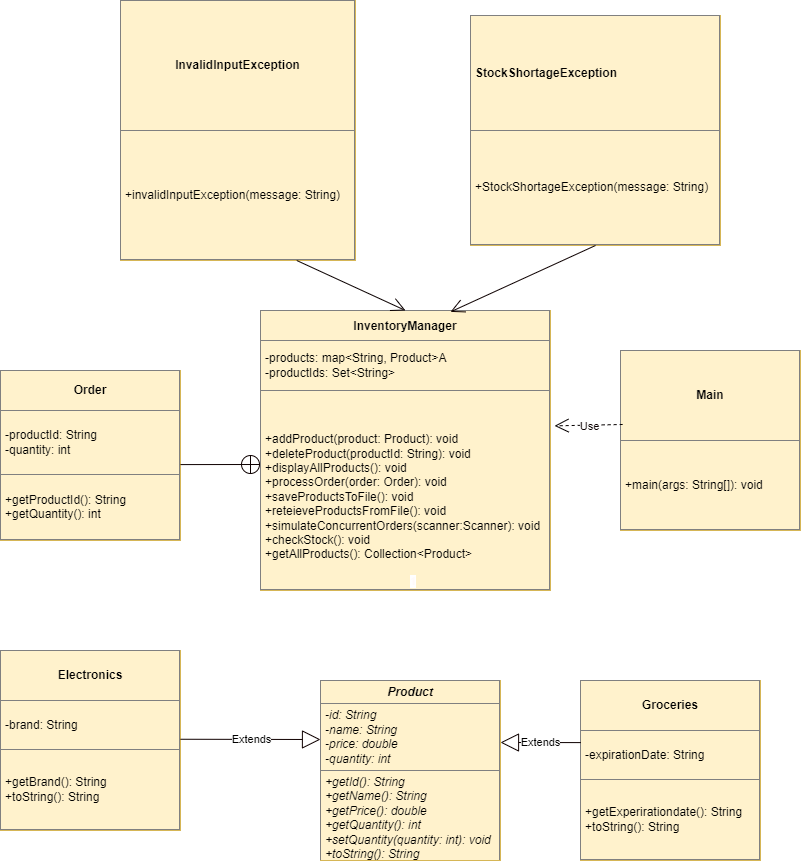

The diagram above was exported from draw.io. Its source (the exported page's mxGraphModel, read from the mxfile embedded in the PNG):
<mxGraphModel dx="504" dy="1358" grid="0" gridSize="10" guides="1" tooltips="1" connect="1" arrows="1" fold="1" page="0" pageScale="1" pageWidth="850" pageHeight="1100" background="none" math="0" shadow="1">
  <root>
    <mxCell id="0" />
    <mxCell id="1" parent="0" />
    <mxCell id="6" value="&lt;table style=&quot;width:100%;height:100%;border-collapse:collapse;&quot; cellpadding=&quot;4&quot; height=&quot;100%&quot; width=&quot;100%&quot; border=&quot;1&quot;&gt;&lt;tbody&gt;&lt;tr&gt;&lt;th&gt;Product&lt;/th&gt;&lt;/tr&gt;&lt;tr&gt;&lt;td&gt;&lt;div style=&quot;text-align: left;&quot;&gt;&lt;span style=&quot;background-color: transparent;&quot;&gt;-id: String&lt;/span&gt;&lt;/div&gt;&lt;div style=&quot;text-align: left;&quot;&gt;&lt;span style=&quot;background-color: transparent;&quot;&gt;-name: String&lt;/span&gt;&lt;/div&gt;&lt;div style=&quot;text-align: left;&quot;&gt;&lt;span style=&quot;background-color: transparent;&quot;&gt;-price: double&lt;/span&gt;&lt;/div&gt;&lt;div style=&quot;text-align: left;&quot;&gt;&lt;span style=&quot;background-color: transparent;&quot;&gt;-quantity: int&lt;/span&gt;&lt;/div&gt;&lt;/td&gt;&lt;/tr&gt;&lt;tr&gt;&lt;td&gt;&lt;div style=&quot;text-align: left;&quot;&gt;&lt;span style=&quot;background-color: transparent;&quot;&gt;+getId(): String&lt;/span&gt;&lt;/div&gt;&lt;div style=&quot;text-align: left;&quot;&gt;&lt;span style=&quot;background-color: transparent;&quot;&gt;+getName(): String&lt;/span&gt;&lt;/div&gt;&lt;div style=&quot;text-align: left;&quot;&gt;&lt;span style=&quot;background-color: transparent;&quot;&gt;+getPrice(): double&lt;/span&gt;&lt;/div&gt;&lt;div style=&quot;text-align: left;&quot;&gt;&lt;span style=&quot;background-color: transparent;&quot;&gt;+getQuantity(): int&lt;/span&gt;&lt;/div&gt;&lt;div style=&quot;text-align: left;&quot;&gt;&lt;span style=&quot;background-color: transparent;&quot;&gt;+setQuantity(quantity: int): void&lt;/span&gt;&lt;/div&gt;&lt;div style=&quot;text-align: left;&quot;&gt;&lt;span style=&quot;background-color: transparent;&quot;&gt;+toString(): String&lt;/span&gt;&lt;/div&gt;&lt;/td&gt;&lt;/tr&gt;&lt;/tbody&gt;&lt;/table&gt;" style="text;html=1;whiteSpace=wrap;overflow=fill;fillColor=#fff2cc;strokeColor=#d6b656;fontStyle=2;fontFamily=Helvetica;horizontal=1;align=center;verticalAlign=middle;labelPosition=center;verticalLabelPosition=middle;textDirection=ltr;labelBackgroundColor=none;labelBorderColor=none;spacingTop=0;spacing=2;spacingLeft=0;" parent="1" vertex="1">
      <mxGeometry x="340" y="30" width="180" height="180" as="geometry" />
    </mxCell>
    <mxCell id="7" value="&lt;table border=&quot;1&quot; width=&quot;100%&quot; height=&quot;100%&quot; cellpadding=&quot;4&quot; style=&quot;width:100%;height:100%;border-collapse:collapse;&quot;&gt;&lt;tbody&gt;&lt;tr&gt;&lt;th&gt;StockShortageException&lt;/th&gt;&lt;/tr&gt;&lt;tr&gt;&lt;td&gt;+StockShortageException(message: String)&lt;/td&gt;&lt;/tr&gt;&lt;/tbody&gt;&lt;/table&gt;" style="text;html=1;whiteSpace=wrap;strokeColor=#d6b656;fillColor=#fff2cc;overflow=fill;align=left;" parent="1" vertex="1">
      <mxGeometry x="490" y="-635" width="250" height="230" as="geometry" />
    </mxCell>
    <mxCell id="8" value="&lt;table border=&quot;1&quot; width=&quot;100%&quot; height=&quot;100%&quot; cellpadding=&quot;4&quot; style=&quot;width:100%;height:100%;border-collapse:collapse;&quot;&gt;&lt;tbody&gt;&lt;tr&gt;&lt;th align=&quot;center&quot;&gt;Electronics&lt;/th&gt;&lt;/tr&gt;&lt;tr&gt;&lt;td&gt;-brand: String&lt;/td&gt;&lt;/tr&gt;&lt;tr&gt;&lt;td&gt;+getBrand(): String&lt;br&gt;+toString(): String&lt;/td&gt;&lt;/tr&gt;&lt;/tbody&gt;&lt;/table&gt;" style="text;html=1;whiteSpace=wrap;strokeColor=#d6b656;fillColor=#fff2cc;overflow=fill;" parent="1" vertex="1">
      <mxGeometry x="20" width="180" height="180" as="geometry" />
    </mxCell>
    <mxCell id="9" value="&lt;table border=&quot;1&quot; width=&quot;100%&quot; height=&quot;100%&quot; cellpadding=&quot;4&quot; style=&quot;width:100%;height:100%;border-collapse:collapse;&quot;&gt;&lt;tbody&gt;&lt;tr&gt;&lt;th align=&quot;center&quot;&gt;Main&lt;/th&gt;&lt;/tr&gt;&lt;tr&gt;&lt;td&gt;+main(args: String[]): void&lt;/td&gt;&lt;/tr&gt;&lt;/tbody&gt;&lt;/table&gt;" style="text;html=1;whiteSpace=wrap;strokeColor=#d6b656;fillColor=#fff2cc;overflow=fill;" parent="1" vertex="1">
      <mxGeometry x="640" y="-300" width="180" height="180" as="geometry" />
    </mxCell>
    <mxCell id="10" value="&lt;table border=&quot;1&quot; width=&quot;100%&quot; height=&quot;100%&quot; cellpadding=&quot;4&quot; style=&quot;width:100%;height:100%;border-collapse:collapse;&quot;&gt;&lt;tbody&gt;&lt;tr&gt;&lt;th align=&quot;center&quot;&gt;InventoryManager&lt;/th&gt;&lt;/tr&gt;&lt;tr&gt;&lt;td&gt;-products: map&amp;lt;String, Product&amp;gt;A&lt;br&gt;-productIds: Set&amp;lt;String&amp;gt;&lt;/td&gt;&lt;/tr&gt;&lt;tr&gt;&lt;td&gt;&lt;br&gt;+addProduct(product: Product): void&lt;br&gt;+deleteProduct(productId: String): void&lt;br&gt;+displayAllProducts(): void&lt;br&gt;+processOrder(order: Order): void&lt;br&gt;+saveProductsToFile(): void&lt;br&gt;+reteieveProductsFromFile(): void&lt;br&gt;+simulateConcurrentOrders(scanner:Scanner): void&lt;br&gt;+checkStock(): void&lt;br&gt;+getAllProducts(): Collection&amp;lt;Product&amp;gt;&lt;/td&gt;&lt;/tr&gt;&lt;/tbody&gt;&lt;/table&gt;" style="text;html=1;whiteSpace=wrap;strokeColor=#d6b656;fillColor=#fff2cc;overflow=fill;" parent="1" vertex="1">
      <mxGeometry x="280" y="-340" width="290" height="280" as="geometry" />
    </mxCell>
    <mxCell id="11" value="&lt;table style=&quot;width:100%;height:100%;border-collapse:collapse;&quot; cellpadding=&quot;4&quot; height=&quot;100%&quot; width=&quot;100%&quot; border=&quot;1&quot; align=&quot;center&quot;&gt;&lt;tbody&gt;&lt;tr&gt;&lt;th align=&quot;center&quot;&gt;Groceries&lt;/th&gt;&lt;/tr&gt;&lt;tr&gt;&lt;td&gt;-expirationDate: String&lt;/td&gt;&lt;/tr&gt;&lt;tr&gt;&lt;td&gt;+getExperirationdate(): String&lt;br&gt;+toString(): String&lt;/td&gt;&lt;/tr&gt;&lt;/tbody&gt;&lt;/table&gt;" style="text;html=1;whiteSpace=wrap;strokeColor=#d6b656;fillColor=#fff2cc;overflow=fill;" parent="1" vertex="1">
      <mxGeometry x="600" y="30" width="180" height="180" as="geometry" />
    </mxCell>
    <mxCell id="12" value="&lt;table border=&quot;1&quot; width=&quot;100%&quot; height=&quot;100%&quot; cellpadding=&quot;4&quot; style=&quot;width:100%;height:100%;border-collapse:collapse;&quot;&gt;&lt;tbody&gt;&lt;tr&gt;&lt;th align=&quot;center&quot;&gt;InvalidInputException&lt;/th&gt;&lt;/tr&gt;&lt;tr&gt;&lt;td&gt;+invalidInputException(message: String)&lt;/td&gt;&lt;/tr&gt;&lt;/tbody&gt;&lt;/table&gt;" style="text;html=1;whiteSpace=wrap;strokeColor=#d6b656;fillColor=#fff2cc;overflow=fill;" parent="1" vertex="1">
      <mxGeometry x="140" y="-650" width="235" height="260" as="geometry" />
    </mxCell>
    <mxCell id="14" value="&lt;table border=&quot;1&quot; width=&quot;100%&quot; height=&quot;100%&quot; cellpadding=&quot;4&quot; style=&quot;width:100%;height:100%;border-collapse:collapse;&quot;&gt;&lt;tbody&gt;&lt;tr&gt;&lt;th align=&quot;center&quot;&gt;Order&lt;/th&gt;&lt;/tr&gt;&lt;tr&gt;&lt;td&gt;-productId: String&lt;br&gt;-quantity: int&lt;/td&gt;&lt;/tr&gt;&lt;tr&gt;&lt;td&gt;+getProductId(): String&lt;br&gt;+getQuantity(): int&lt;/td&gt;&lt;/tr&gt;&lt;/tbody&gt;&lt;/table&gt;" style="text;html=1;whiteSpace=wrap;strokeColor=#d6b656;fillColor=#fff2cc;overflow=fill;" parent="1" vertex="1">
      <mxGeometry x="20" y="-280" width="180" height="170" as="geometry" />
    </mxCell>
    <mxCell id="17" value="Extends" style="endArrow=block;endSize=16;endFill=0;html=1;strokeColor=light-dark(#0f0000, #ededed);fontColor=light-dark(#000000,#EDEDED);labelBackgroundColor=default;" parent="1" edge="1">
      <mxGeometry width="160" relative="1" as="geometry">
        <mxPoint x="200" y="88.75" as="sourcePoint" />
        <mxPoint x="340" y="89" as="targetPoint" />
        <mxPoint as="offset" />
      </mxGeometry>
    </mxCell>
    <mxCell id="18" value="Extends" style="endArrow=block;endSize=16;endFill=0;html=1;exitX=0.002;exitY=0.345;exitDx=0;exitDy=0;exitPerimeter=0;strokeColor=light-dark(#0e0101, #ededed);fontColor=light-dark(#000000,#EDEDED);labelBackgroundColor=default;" parent="1" source="11" edge="1">
      <mxGeometry width="160" relative="1" as="geometry">
        <mxPoint x="606.23" y="88.05000000000001" as="sourcePoint" />
        <mxPoint x="520" y="92" as="targetPoint" />
      </mxGeometry>
    </mxCell>
    <mxCell id="22" value="" style="endArrow=circlePlus;startArrow=none;endFill=0;startFill=0;endSize=8;html=1;labelBackgroundColor=none;strokeColor=light-dark(#0e0101, #ededed);" parent="1" edge="1">
      <mxGeometry width="160" relative="1" as="geometry">
        <mxPoint x="200" y="-185.91" as="sourcePoint" />
        <mxPoint x="280" y="-186" as="targetPoint" />
      </mxGeometry>
    </mxCell>
    <mxCell id="23" value="1" style="endArrow=open;html=1;endSize=12;startArrow=diamondThin;startSize=14;startFill=0;edgeStyle=orthogonalEdgeStyle;align=left;verticalAlign=bottom;entryX=0.5;entryY=0;entryDx=0;entryDy=0;exitX=0.5;exitY=1;exitDx=0;exitDy=0;fontColor=light-dark(#fffafa, #ededed);strokeColor=#FFFFFF;" parent="1" source="10" target="6" edge="1">
      <mxGeometry x="-1" y="3" relative="1" as="geometry">
        <mxPoint x="380" y="-160" as="sourcePoint" />
        <mxPoint x="540" y="-160" as="targetPoint" />
        <Array as="points">
          <mxPoint x="425" y="-15" />
          <mxPoint x="430" y="-15" />
        </Array>
      </mxGeometry>
    </mxCell>
    <mxCell id="24" value="Use" style="endArrow=open;endSize=12;dashed=1;html=1;entryX=1.014;entryY=0.412;entryDx=0;entryDy=0;entryPerimeter=0;exitX=0.012;exitY=0.411;exitDx=0;exitDy=0;exitPerimeter=0;strokeColor=light-dark(#050000, #121212);fontColor=light-dark(#0a0000, #ededed);labelBackgroundColor=default;" parent="1" source="9" target="10" edge="1">
      <mxGeometry x="-0.061" y="1" width="160" relative="1" as="geometry">
        <mxPoint x="630" y="-225" as="sourcePoint" />
        <mxPoint x="850" y="-300" as="targetPoint" />
        <Array as="points" />
        <mxPoint as="offset" />
      </mxGeometry>
    </mxCell>
    <mxCell id="25" value="" style="endArrow=open;endFill=1;endSize=12;html=1;exitX=0.5;exitY=1;exitDx=0;exitDy=0;entryX=0.655;entryY=0.005;entryDx=0;entryDy=0;entryPerimeter=0;strokeColor=light-dark(#0e0101, #121212);" parent="1" source="7" target="10" edge="1">
      <mxGeometry width="160" relative="1" as="geometry">
        <mxPoint x="690" y="-300" as="sourcePoint" />
        <mxPoint x="850" y="-300" as="targetPoint" />
        <Array as="points" />
      </mxGeometry>
    </mxCell>
    <mxCell id="26" value="" style="endArrow=open;endFill=1;endSize=12;html=1;exitX=0.75;exitY=1;exitDx=0;exitDy=0;entryX=0.5;entryY=0;entryDx=0;entryDy=0;strokeColor=light-dark(#0a0000, #121212);" parent="1" source="12" target="10" edge="1">
      <mxGeometry width="160" relative="1" as="geometry">
        <mxPoint x="690" y="-300" as="sourcePoint" />
        <mxPoint x="850" y="-300" as="targetPoint" />
      </mxGeometry>
    </mxCell>
  </root>
</mxGraphModel>